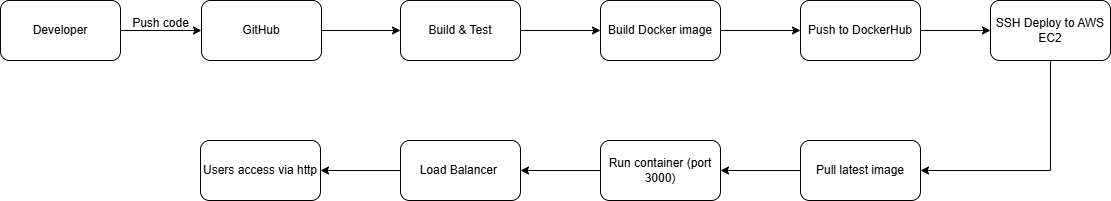

The diagram above was exported from draw.io. Its source (the exported page's mxGraphModel, read from the mxfile embedded in the PNG):
<mxGraphModel dx="1103" dy="549" grid="1" gridSize="10" guides="1" tooltips="1" connect="1" arrows="1" fold="1" page="1" pageScale="1" pageWidth="827" pageHeight="1169" math="0" shadow="0">
  <root>
    <mxCell id="0" />
    <mxCell id="1" parent="0" />
    <mxCell id="qwUXMftV4ZLaApce7NJE-3" value="" style="edgeStyle=orthogonalEdgeStyle;rounded=0;orthogonalLoop=1;jettySize=auto;html=1;" edge="1" parent="1" source="qwUXMftV4ZLaApce7NJE-1" target="qwUXMftV4ZLaApce7NJE-2">
      <mxGeometry relative="1" as="geometry" />
    </mxCell>
    <mxCell id="qwUXMftV4ZLaApce7NJE-1" value="Developer" style="rounded=1;whiteSpace=wrap;html=1;" vertex="1" parent="1">
      <mxGeometry x="120" y="190" width="120" height="60" as="geometry" />
    </mxCell>
    <mxCell id="qwUXMftV4ZLaApce7NJE-6" value="" style="edgeStyle=orthogonalEdgeStyle;rounded=0;orthogonalLoop=1;jettySize=auto;html=1;" edge="1" parent="1" source="qwUXMftV4ZLaApce7NJE-2" target="qwUXMftV4ZLaApce7NJE-5">
      <mxGeometry relative="1" as="geometry" />
    </mxCell>
    <mxCell id="qwUXMftV4ZLaApce7NJE-2" value="GitHub" style="rounded=1;whiteSpace=wrap;html=1;" vertex="1" parent="1">
      <mxGeometry x="321" y="190" width="120" height="60" as="geometry" />
    </mxCell>
    <mxCell id="qwUXMftV4ZLaApce7NJE-4" value="Push code" style="text;html=1;align=center;verticalAlign=middle;resizable=0;points=[];autosize=1;strokeColor=none;fillColor=none;" vertex="1" parent="1">
      <mxGeometry x="240" y="198" width="80" height="30" as="geometry" />
    </mxCell>
    <mxCell id="qwUXMftV4ZLaApce7NJE-8" value="" style="edgeStyle=orthogonalEdgeStyle;rounded=0;orthogonalLoop=1;jettySize=auto;html=1;" edge="1" parent="1" source="qwUXMftV4ZLaApce7NJE-5" target="qwUXMftV4ZLaApce7NJE-7">
      <mxGeometry relative="1" as="geometry" />
    </mxCell>
    <mxCell id="qwUXMftV4ZLaApce7NJE-5" value="Build &amp;amp; Test" style="rounded=1;whiteSpace=wrap;html=1;" vertex="1" parent="1">
      <mxGeometry x="520" y="190" width="120" height="60" as="geometry" />
    </mxCell>
    <mxCell id="qwUXMftV4ZLaApce7NJE-10" value="" style="edgeStyle=orthogonalEdgeStyle;rounded=0;orthogonalLoop=1;jettySize=auto;html=1;" edge="1" parent="1" source="qwUXMftV4ZLaApce7NJE-7" target="qwUXMftV4ZLaApce7NJE-9">
      <mxGeometry relative="1" as="geometry" />
    </mxCell>
    <mxCell id="qwUXMftV4ZLaApce7NJE-7" value="Build Docker image" style="rounded=1;whiteSpace=wrap;html=1;" vertex="1" parent="1">
      <mxGeometry x="720" y="190" width="120" height="60" as="geometry" />
    </mxCell>
    <mxCell id="qwUXMftV4ZLaApce7NJE-12" value="" style="edgeStyle=orthogonalEdgeStyle;rounded=0;orthogonalLoop=1;jettySize=auto;html=1;" edge="1" parent="1" source="qwUXMftV4ZLaApce7NJE-9" target="qwUXMftV4ZLaApce7NJE-11">
      <mxGeometry relative="1" as="geometry" />
    </mxCell>
    <mxCell id="qwUXMftV4ZLaApce7NJE-9" value="Push to DockerHub" style="rounded=1;whiteSpace=wrap;html=1;" vertex="1" parent="1">
      <mxGeometry x="920" y="190" width="120" height="60" as="geometry" />
    </mxCell>
    <mxCell id="qwUXMftV4ZLaApce7NJE-11" value="SSH Deploy to AWS EC2" style="rounded=1;whiteSpace=wrap;html=1;" vertex="1" parent="1">
      <mxGeometry x="1110" y="190" width="120" height="60" as="geometry" />
    </mxCell>
    <mxCell id="qwUXMftV4ZLaApce7NJE-16" value="" style="edgeStyle=orthogonalEdgeStyle;rounded=0;orthogonalLoop=1;jettySize=auto;html=1;" edge="1" parent="1" source="qwUXMftV4ZLaApce7NJE-13" target="qwUXMftV4ZLaApce7NJE-15">
      <mxGeometry relative="1" as="geometry" />
    </mxCell>
    <mxCell id="qwUXMftV4ZLaApce7NJE-13" value="Pull latest image" style="rounded=1;whiteSpace=wrap;html=1;" vertex="1" parent="1">
      <mxGeometry x="920" y="330" width="120" height="60" as="geometry" />
    </mxCell>
    <mxCell id="qwUXMftV4ZLaApce7NJE-18" value="" style="edgeStyle=orthogonalEdgeStyle;rounded=0;orthogonalLoop=1;jettySize=auto;html=1;" edge="1" parent="1" source="qwUXMftV4ZLaApce7NJE-15" target="qwUXMftV4ZLaApce7NJE-17">
      <mxGeometry relative="1" as="geometry" />
    </mxCell>
    <mxCell id="qwUXMftV4ZLaApce7NJE-15" value="Run container (port 3000)" style="rounded=1;whiteSpace=wrap;html=1;" vertex="1" parent="1">
      <mxGeometry x="720" y="330" width="120" height="60" as="geometry" />
    </mxCell>
    <mxCell id="qwUXMftV4ZLaApce7NJE-20" value="" style="edgeStyle=orthogonalEdgeStyle;rounded=0;orthogonalLoop=1;jettySize=auto;html=1;" edge="1" parent="1" source="qwUXMftV4ZLaApce7NJE-17" target="qwUXMftV4ZLaApce7NJE-19">
      <mxGeometry relative="1" as="geometry" />
    </mxCell>
    <mxCell id="qwUXMftV4ZLaApce7NJE-17" value="Load Balancer&amp;nbsp;" style="rounded=1;whiteSpace=wrap;html=1;" vertex="1" parent="1">
      <mxGeometry x="520" y="330" width="120" height="60" as="geometry" />
    </mxCell>
    <mxCell id="qwUXMftV4ZLaApce7NJE-19" value="Users access via http" style="rounded=1;whiteSpace=wrap;html=1;" vertex="1" parent="1">
      <mxGeometry x="320" y="330" width="120" height="60" as="geometry" />
    </mxCell>
    <mxCell id="qwUXMftV4ZLaApce7NJE-21" value="" style="endArrow=classic;html=1;rounded=0;entryX=1;entryY=0.5;entryDx=0;entryDy=0;" edge="1" parent="1" target="qwUXMftV4ZLaApce7NJE-13">
      <mxGeometry width="50" height="50" relative="1" as="geometry">
        <mxPoint x="1170" y="250" as="sourcePoint" />
        <mxPoint x="1170" y="360" as="targetPoint" />
        <Array as="points">
          <mxPoint x="1170" y="360" />
        </Array>
      </mxGeometry>
    </mxCell>
  </root>
</mxGraphModel>